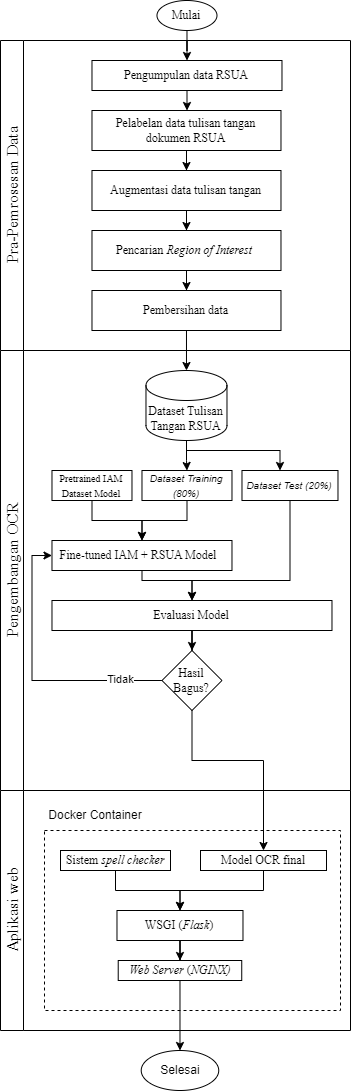

The diagram above was exported from draw.io. Its source (the exported page's mxGraphModel, read from the mxfile embedded in the PNG):
<mxGraphModel dx="1793" dy="995" grid="1" gridSize="10" guides="1" tooltips="1" connect="1" arrows="1" fold="1" page="1" pageScale="1" pageWidth="827" pageHeight="1169" math="0" shadow="0">
  <root>
    <mxCell id="WIyWlLk6GJQsqaUBKTNV-0" />
    <mxCell id="WIyWlLk6GJQsqaUBKTNV-1" parent="WIyWlLk6GJQsqaUBKTNV-0" />
    <mxCell id="13UbmTAhKSCURLd1F4dl-21" style="edgeStyle=orthogonalEdgeStyle;rounded=0;orthogonalLoop=1;jettySize=auto;html=1;" edge="1" parent="WIyWlLk6GJQsqaUBKTNV-1" source="13UbmTAhKSCURLd1F4dl-0" target="13UbmTAhKSCURLd1F4dl-1">
      <mxGeometry relative="1" as="geometry" />
    </mxCell>
    <mxCell id="13UbmTAhKSCURLd1F4dl-0" value="&lt;font face=&quot;Times New Roman&quot;&gt;Mulai&lt;/font&gt;" style="ellipse;whiteSpace=wrap;html=1;" vertex="1" parent="WIyWlLk6GJQsqaUBKTNV-1">
      <mxGeometry x="406.48" y="30" width="60" height="30" as="geometry" />
    </mxCell>
    <mxCell id="13UbmTAhKSCURLd1F4dl-11" value="&lt;span id=&quot;docs-internal-guid-a24c938d-7fff-36d7-f1bd-a32cb82be49f&quot; style=&quot;font-weight:normal;&quot;&gt;&lt;span style=&quot;font-size: 12pt; font-family: &amp;quot;Times New Roman&amp;quot;, serif; background-color: transparent; font-variant-numeric: normal; font-variant-east-asian: normal; font-variant-alternates: normal; font-variant-position: normal; vertical-align: baseline; white-space-collapse: preserve;&quot;&gt;Pra-Pemrosesan Data&lt;/span&gt;&lt;/span&gt;" style="swimlane;horizontal=0;whiteSpace=wrap;html=1;" vertex="1" parent="WIyWlLk6GJQsqaUBKTNV-1">
      <mxGeometry x="250" y="70" width="350" height="310" as="geometry" />
    </mxCell>
    <mxCell id="13UbmTAhKSCURLd1F4dl-4" style="edgeStyle=orthogonalEdgeStyle;rounded=0;orthogonalLoop=1;jettySize=auto;html=1;" edge="1" parent="13UbmTAhKSCURLd1F4dl-11" source="13UbmTAhKSCURLd1F4dl-1" target="13UbmTAhKSCURLd1F4dl-3">
      <mxGeometry relative="1" as="geometry" />
    </mxCell>
    <mxCell id="13UbmTAhKSCURLd1F4dl-1" value="&lt;font face=&quot;Times New Roman&quot;&gt;Pengumpulan data RSUA&lt;/font&gt;" style="rounded=0;whiteSpace=wrap;html=1;" vertex="1" parent="13UbmTAhKSCURLd1F4dl-11">
      <mxGeometry x="91.48" y="20" width="190" height="30" as="geometry" />
    </mxCell>
    <mxCell id="13UbmTAhKSCURLd1F4dl-6" style="edgeStyle=orthogonalEdgeStyle;rounded=0;orthogonalLoop=1;jettySize=auto;html=1;entryX=0.5;entryY=0;entryDx=0;entryDy=0;" edge="1" parent="13UbmTAhKSCURLd1F4dl-11" source="13UbmTAhKSCURLd1F4dl-3" target="13UbmTAhKSCURLd1F4dl-5">
      <mxGeometry relative="1" as="geometry" />
    </mxCell>
    <mxCell id="13UbmTAhKSCURLd1F4dl-3" value="&lt;font face=&quot;Times New Roman&quot;&gt;Pelabelan data tulisan tangan dokumen RSUA&lt;/font&gt;" style="rounded=0;whiteSpace=wrap;html=1;" vertex="1" parent="13UbmTAhKSCURLd1F4dl-11">
      <mxGeometry x="91.48" y="70" width="189" height="40" as="geometry" />
    </mxCell>
    <mxCell id="13UbmTAhKSCURLd1F4dl-8" style="edgeStyle=orthogonalEdgeStyle;rounded=0;orthogonalLoop=1;jettySize=auto;html=1;entryX=0.5;entryY=0;entryDx=0;entryDy=0;" edge="1" parent="13UbmTAhKSCURLd1F4dl-11" source="13UbmTAhKSCURLd1F4dl-5" target="13UbmTAhKSCURLd1F4dl-7">
      <mxGeometry relative="1" as="geometry" />
    </mxCell>
    <mxCell id="13UbmTAhKSCURLd1F4dl-5" value="&lt;font face=&quot;Times New Roman&quot;&gt;Augmentasi data tulisan tangan&lt;/font&gt;" style="rounded=0;whiteSpace=wrap;html=1;" vertex="1" parent="13UbmTAhKSCURLd1F4dl-11">
      <mxGeometry x="91.48" y="130" width="189" height="40" as="geometry" />
    </mxCell>
    <mxCell id="13UbmTAhKSCURLd1F4dl-10" style="edgeStyle=orthogonalEdgeStyle;rounded=0;orthogonalLoop=1;jettySize=auto;html=1;" edge="1" parent="13UbmTAhKSCURLd1F4dl-11" source="13UbmTAhKSCURLd1F4dl-7" target="13UbmTAhKSCURLd1F4dl-9">
      <mxGeometry relative="1" as="geometry" />
    </mxCell>
    <mxCell id="13UbmTAhKSCURLd1F4dl-7" value="&lt;font face=&quot;Times New Roman&quot;&gt;Pencarian &lt;i&gt;Region of Interest&lt;/i&gt;&amp;nbsp;&lt;/font&gt;" style="rounded=0;whiteSpace=wrap;html=1;" vertex="1" parent="13UbmTAhKSCURLd1F4dl-11">
      <mxGeometry x="91.48" y="190" width="189" height="40" as="geometry" />
    </mxCell>
    <mxCell id="13UbmTAhKSCURLd1F4dl-9" value="&lt;font face=&quot;Times New Roman&quot;&gt;Pembersihan data&lt;/font&gt;" style="rounded=0;whiteSpace=wrap;html=1;" vertex="1" parent="13UbmTAhKSCURLd1F4dl-11">
      <mxGeometry x="91.48" y="250" width="189" height="40" as="geometry" />
    </mxCell>
    <mxCell id="13UbmTAhKSCURLd1F4dl-12" value="&lt;span id=&quot;docs-internal-guid-a24c938d-7fff-36d7-f1bd-a32cb82be49f&quot; style=&quot;font-weight:normal;&quot;&gt;&lt;span style=&quot;font-size: 12pt; font-family: &amp;quot;Times New Roman&amp;quot;, serif; background-color: transparent; font-variant-numeric: normal; font-variant-east-asian: normal; font-variant-alternates: normal; font-variant-position: normal; vertical-align: baseline; white-space-collapse: preserve;&quot;&gt;Pengembangan OCR&lt;/span&gt;&lt;/span&gt;" style="swimlane;horizontal=0;whiteSpace=wrap;html=1;" vertex="1" parent="WIyWlLk6GJQsqaUBKTNV-1">
      <mxGeometry x="250" y="380" width="350" height="440" as="geometry" />
    </mxCell>
    <mxCell id="13UbmTAhKSCURLd1F4dl-25" style="edgeStyle=orthogonalEdgeStyle;rounded=0;orthogonalLoop=1;jettySize=auto;html=1;entryX=0.5;entryY=0;entryDx=0;entryDy=0;" edge="1" parent="13UbmTAhKSCURLd1F4dl-12" source="13UbmTAhKSCURLd1F4dl-13" target="13UbmTAhKSCURLd1F4dl-23">
      <mxGeometry relative="1" as="geometry">
        <Array as="points">
          <mxPoint x="186.48" y="170" />
          <mxPoint x="141.48" y="170" />
        </Array>
      </mxGeometry>
    </mxCell>
    <mxCell id="13UbmTAhKSCURLd1F4dl-13" value="&lt;i&gt;&lt;font style=&quot;font-size: 10px;&quot;&gt;Dataset Training (80%)&lt;/font&gt;&lt;/i&gt;" style="rounded=0;whiteSpace=wrap;html=1;" vertex="1" parent="13UbmTAhKSCURLd1F4dl-12">
      <mxGeometry x="141.48" y="120" width="90" height="30" as="geometry" />
    </mxCell>
    <mxCell id="13UbmTAhKSCURLd1F4dl-27" style="edgeStyle=orthogonalEdgeStyle;rounded=0;orthogonalLoop=1;jettySize=auto;html=1;" edge="1" parent="13UbmTAhKSCURLd1F4dl-12" source="13UbmTAhKSCURLd1F4dl-14" target="13UbmTAhKSCURLd1F4dl-26">
      <mxGeometry relative="1" as="geometry">
        <Array as="points">
          <mxPoint x="289.48" y="230" />
          <mxPoint x="191.48" y="230" />
        </Array>
      </mxGeometry>
    </mxCell>
    <mxCell id="13UbmTAhKSCURLd1F4dl-14" value="&lt;i&gt;&lt;font style=&quot;font-size: 10px;&quot;&gt;Dataset Test (20%)&lt;/font&gt;&lt;/i&gt;" style="rounded=0;whiteSpace=wrap;html=1;" vertex="1" parent="13UbmTAhKSCURLd1F4dl-12">
      <mxGeometry x="241.48" y="120" width="96" height="30" as="geometry" />
    </mxCell>
    <mxCell id="13UbmTAhKSCURLd1F4dl-17" style="edgeStyle=orthogonalEdgeStyle;rounded=0;orthogonalLoop=1;jettySize=auto;html=1;entryX=0.5;entryY=0;entryDx=0;entryDy=0;" edge="1" parent="13UbmTAhKSCURLd1F4dl-12" source="13UbmTAhKSCURLd1F4dl-15" target="13UbmTAhKSCURLd1F4dl-13">
      <mxGeometry relative="1" as="geometry" />
    </mxCell>
    <mxCell id="13UbmTAhKSCURLd1F4dl-18" style="edgeStyle=orthogonalEdgeStyle;rounded=0;orthogonalLoop=1;jettySize=auto;html=1;" edge="1" parent="13UbmTAhKSCURLd1F4dl-12" source="13UbmTAhKSCURLd1F4dl-15" target="13UbmTAhKSCURLd1F4dl-14">
      <mxGeometry relative="1" as="geometry">
        <Array as="points">
          <mxPoint x="186.48" y="100" />
          <mxPoint x="279.48" y="100" />
        </Array>
      </mxGeometry>
    </mxCell>
    <mxCell id="13UbmTAhKSCURLd1F4dl-15" value="&lt;font face=&quot;Times New Roman&quot;&gt;Dataset Tulisan Tangan RSUA&lt;/font&gt;" style="shape=cylinder3;whiteSpace=wrap;html=1;boundedLbl=1;backgroundOutline=1;size=15;" vertex="1" parent="13UbmTAhKSCURLd1F4dl-12">
      <mxGeometry x="145.48" y="20" width="81" height="70" as="geometry" />
    </mxCell>
    <mxCell id="13UbmTAhKSCURLd1F4dl-24" style="edgeStyle=orthogonalEdgeStyle;rounded=0;orthogonalLoop=1;jettySize=auto;html=1;entryX=0.5;entryY=0;entryDx=0;entryDy=0;" edge="1" parent="13UbmTAhKSCURLd1F4dl-12" source="13UbmTAhKSCURLd1F4dl-19" target="13UbmTAhKSCURLd1F4dl-23">
      <mxGeometry relative="1" as="geometry">
        <Array as="points">
          <mxPoint x="91.48" y="170" />
          <mxPoint x="141.48" y="170" />
        </Array>
      </mxGeometry>
    </mxCell>
    <mxCell id="13UbmTAhKSCURLd1F4dl-19" value="&lt;font style=&quot;font-size: 10px;&quot; face=&quot;Times New Roman&quot;&gt;Pretrained IAM Dataset Model&lt;/font&gt;" style="rounded=0;whiteSpace=wrap;html=1;" vertex="1" parent="13UbmTAhKSCURLd1F4dl-12">
      <mxGeometry x="51.48" y="120" width="80" height="30" as="geometry" />
    </mxCell>
    <mxCell id="13UbmTAhKSCURLd1F4dl-28" style="edgeStyle=orthogonalEdgeStyle;rounded=0;orthogonalLoop=1;jettySize=auto;html=1;" edge="1" parent="13UbmTAhKSCURLd1F4dl-12" source="13UbmTAhKSCURLd1F4dl-23" target="13UbmTAhKSCURLd1F4dl-26">
      <mxGeometry relative="1" as="geometry">
        <Array as="points">
          <mxPoint x="141.48" y="230" />
          <mxPoint x="191.48" y="230" />
        </Array>
      </mxGeometry>
    </mxCell>
    <mxCell id="13UbmTAhKSCURLd1F4dl-23" value="&lt;font face=&quot;Times New Roman&quot;&gt;Fine-tuned IAM + RSUA Model&amp;nbsp;&amp;nbsp;&lt;/font&gt;" style="rounded=0;whiteSpace=wrap;html=1;" vertex="1" parent="13UbmTAhKSCURLd1F4dl-12">
      <mxGeometry x="51.48" y="190" width="180" height="30" as="geometry" />
    </mxCell>
    <mxCell id="13UbmTAhKSCURLd1F4dl-32" style="edgeStyle=orthogonalEdgeStyle;rounded=0;orthogonalLoop=1;jettySize=auto;html=1;" edge="1" parent="13UbmTAhKSCURLd1F4dl-12" source="13UbmTAhKSCURLd1F4dl-26" target="13UbmTAhKSCURLd1F4dl-31">
      <mxGeometry relative="1" as="geometry" />
    </mxCell>
    <mxCell id="13UbmTAhKSCURLd1F4dl-26" value="&lt;font face=&quot;Times New Roman&quot;&gt;Evaluasi Model&lt;/font&gt;" style="rounded=0;whiteSpace=wrap;html=1;" vertex="1" parent="13UbmTAhKSCURLd1F4dl-12">
      <mxGeometry x="51.48" y="250" width="280" height="30" as="geometry" />
    </mxCell>
    <mxCell id="13UbmTAhKSCURLd1F4dl-33" style="edgeStyle=orthogonalEdgeStyle;rounded=0;orthogonalLoop=1;jettySize=auto;html=1;entryX=0;entryY=0.5;entryDx=0;entryDy=0;" edge="1" parent="13UbmTAhKSCURLd1F4dl-12" source="13UbmTAhKSCURLd1F4dl-31" target="13UbmTAhKSCURLd1F4dl-23">
      <mxGeometry relative="1" as="geometry">
        <Array as="points">
          <mxPoint x="31.48" y="330" />
          <mxPoint x="31.48" y="205" />
        </Array>
      </mxGeometry>
    </mxCell>
    <mxCell id="13UbmTAhKSCURLd1F4dl-57" value="Tidak" style="edgeLabel;html=1;align=center;verticalAlign=middle;resizable=0;points=[];" vertex="1" connectable="0" parent="13UbmTAhKSCURLd1F4dl-33">
      <mxGeometry x="-0.6868" y="-2" relative="1" as="geometry">
        <mxPoint as="offset" />
      </mxGeometry>
    </mxCell>
    <mxCell id="13UbmTAhKSCURLd1F4dl-31" value="&lt;font face=&quot;Times New Roman&quot;&gt;Hasil Bagus?&lt;/font&gt;" style="rhombus;whiteSpace=wrap;html=1;" vertex="1" parent="13UbmTAhKSCURLd1F4dl-12">
      <mxGeometry x="161.48" y="300" width="60" height="60" as="geometry" />
    </mxCell>
    <mxCell id="13UbmTAhKSCURLd1F4dl-22" style="edgeStyle=orthogonalEdgeStyle;rounded=0;orthogonalLoop=1;jettySize=auto;html=1;entryX=0.5;entryY=0;entryDx=0;entryDy=0;entryPerimeter=0;" edge="1" parent="WIyWlLk6GJQsqaUBKTNV-1" source="13UbmTAhKSCURLd1F4dl-9" target="13UbmTAhKSCURLd1F4dl-15">
      <mxGeometry relative="1" as="geometry" />
    </mxCell>
    <mxCell id="13UbmTAhKSCURLd1F4dl-104" value="&lt;font face=&quot;Times New Roman, serif&quot;&gt;&lt;span style=&quot;font-size: 16px; font-weight: 400; white-space-collapse: preserve;&quot;&gt;Aplikasi web&lt;/span&gt;&lt;/font&gt;" style="swimlane;horizontal=0;whiteSpace=wrap;html=1;" vertex="1" parent="WIyWlLk6GJQsqaUBKTNV-1">
      <mxGeometry x="250" y="820" width="350" height="240" as="geometry" />
    </mxCell>
    <mxCell id="13UbmTAhKSCURLd1F4dl-149" value="" style="rounded=0;whiteSpace=wrap;html=1;dashed=1;fillColor=none;" vertex="1" parent="13UbmTAhKSCURLd1F4dl-104">
      <mxGeometry x="44" y="40" width="296" height="180" as="geometry" />
    </mxCell>
    <mxCell id="13UbmTAhKSCURLd1F4dl-139" style="edgeStyle=orthogonalEdgeStyle;rounded=0;orthogonalLoop=1;jettySize=auto;html=1;" edge="1" parent="13UbmTAhKSCURLd1F4dl-104" source="13UbmTAhKSCURLd1F4dl-140" target="13UbmTAhKSCURLd1F4dl-144">
      <mxGeometry relative="1" as="geometry" />
    </mxCell>
    <mxCell id="13UbmTAhKSCURLd1F4dl-140" value="&lt;font face=&quot;Times New Roman&quot;&gt;Model OCR final&lt;/font&gt;" style="rounded=0;whiteSpace=wrap;html=1;" vertex="1" parent="13UbmTAhKSCURLd1F4dl-104">
      <mxGeometry x="200" y="60" width="126" height="20" as="geometry" />
    </mxCell>
    <mxCell id="13UbmTAhKSCURLd1F4dl-141" style="edgeStyle=orthogonalEdgeStyle;rounded=0;orthogonalLoop=1;jettySize=auto;html=1;" edge="1" parent="13UbmTAhKSCURLd1F4dl-104" source="13UbmTAhKSCURLd1F4dl-142" target="13UbmTAhKSCURLd1F4dl-144">
      <mxGeometry relative="1" as="geometry" />
    </mxCell>
    <mxCell id="13UbmTAhKSCURLd1F4dl-142" value="&lt;font face=&quot;Times New Roman&quot;&gt;Sistem &lt;i&gt;spell checker&lt;/i&gt;&lt;/font&gt;" style="rounded=0;whiteSpace=wrap;html=1;" vertex="1" parent="13UbmTAhKSCURLd1F4dl-104">
      <mxGeometry x="60" y="60" width="110" height="20" as="geometry" />
    </mxCell>
    <mxCell id="13UbmTAhKSCURLd1F4dl-147" style="edgeStyle=orthogonalEdgeStyle;rounded=0;orthogonalLoop=1;jettySize=auto;html=1;entryX=0.5;entryY=0;entryDx=0;entryDy=0;" edge="1" parent="13UbmTAhKSCURLd1F4dl-104" source="13UbmTAhKSCURLd1F4dl-144" target="13UbmTAhKSCURLd1F4dl-145">
      <mxGeometry relative="1" as="geometry" />
    </mxCell>
    <mxCell id="13UbmTAhKSCURLd1F4dl-144" value="&lt;font face=&quot;Times New Roman&quot;&gt;WSGI (&lt;i&gt;Flask&lt;/i&gt;)&lt;/font&gt;" style="rounded=0;whiteSpace=wrap;html=1;" vertex="1" parent="13UbmTAhKSCURLd1F4dl-104">
      <mxGeometry x="116.48000000000002" y="120" width="126" height="30" as="geometry" />
    </mxCell>
    <mxCell id="13UbmTAhKSCURLd1F4dl-145" value="&lt;font face=&quot;Times New Roman&quot;&gt;&lt;i&gt;Web Server&lt;/i&gt; (&lt;i&gt;NGINX)&lt;/i&gt;&lt;/font&gt;" style="rounded=0;whiteSpace=wrap;html=1;" vertex="1" parent="13UbmTAhKSCURLd1F4dl-104">
      <mxGeometry x="117.72000000000003" y="170" width="123.52" height="20" as="geometry" />
    </mxCell>
    <mxCell id="13UbmTAhKSCURLd1F4dl-150" value="Docker Container" style="text;html=1;align=center;verticalAlign=middle;whiteSpace=wrap;rounded=0;" vertex="1" parent="13UbmTAhKSCURLd1F4dl-104">
      <mxGeometry x="40" y="10" width="110" height="30" as="geometry" />
    </mxCell>
    <mxCell id="13UbmTAhKSCURLd1F4dl-154" style="edgeStyle=orthogonalEdgeStyle;rounded=0;orthogonalLoop=1;jettySize=auto;html=1;entryX=0.5;entryY=0;entryDx=0;entryDy=0;" edge="1" parent="WIyWlLk6GJQsqaUBKTNV-1" source="13UbmTAhKSCURLd1F4dl-31" target="13UbmTAhKSCURLd1F4dl-140">
      <mxGeometry relative="1" as="geometry">
        <Array as="points">
          <mxPoint x="442" y="790" />
          <mxPoint x="513" y="790" />
        </Array>
      </mxGeometry>
    </mxCell>
    <mxCell id="13UbmTAhKSCURLd1F4dl-152" value="Selesai" style="ellipse;whiteSpace=wrap;html=1;" vertex="1" parent="WIyWlLk6GJQsqaUBKTNV-1">
      <mxGeometry x="390.72" y="1080" width="77.52" height="40" as="geometry" />
    </mxCell>
    <mxCell id="13UbmTAhKSCURLd1F4dl-153" style="edgeStyle=orthogonalEdgeStyle;rounded=0;orthogonalLoop=1;jettySize=auto;html=1;" edge="1" parent="WIyWlLk6GJQsqaUBKTNV-1" source="13UbmTAhKSCURLd1F4dl-145" target="13UbmTAhKSCURLd1F4dl-152">
      <mxGeometry relative="1" as="geometry" />
    </mxCell>
  </root>
</mxGraphModel>